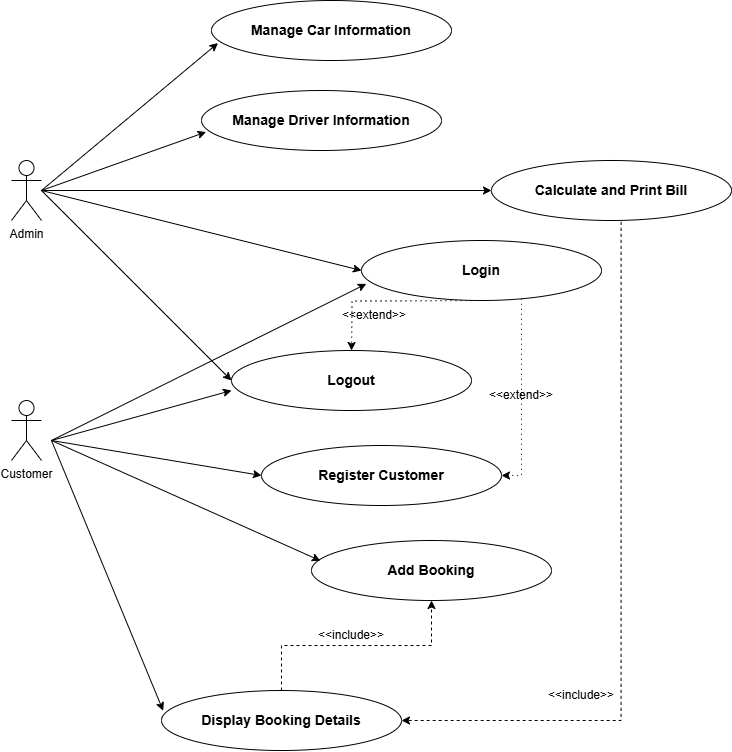

The diagram above was exported from draw.io. Its source (the exported page's mxGraphModel, read from the mxfile embedded in the PNG):
<mxGraphModel dx="1500" dy="807" grid="1" gridSize="10" guides="1" tooltips="1" connect="1" arrows="1" fold="1" page="1" pageScale="1" pageWidth="827" pageHeight="1169" math="0" shadow="0">
  <root>
    <mxCell id="0" />
    <mxCell id="1" parent="0" />
    <mxCell id="fznWr_6coarRIKgeVLar-1" value="Admin" style="shape=umlActor;verticalLabelPosition=bottom;verticalAlign=top;html=1;outlineConnect=0;" parent="1" vertex="1">
      <mxGeometry x="50" y="300" width="30" height="60" as="geometry" />
    </mxCell>
    <mxCell id="fznWr_6coarRIKgeVLar-4" value="Customer" style="shape=umlActor;verticalLabelPosition=bottom;verticalAlign=top;html=1;outlineConnect=0;" parent="1" vertex="1">
      <mxGeometry x="50" y="540" width="30" height="60" as="geometry" />
    </mxCell>
    <mxCell id="fznWr_6coarRIKgeVLar-5" value="&lt;b&gt;&lt;font style=&quot;font-size: 14px;&quot;&gt;Manage Car Information&lt;/font&gt;&lt;/b&gt;" style="ellipse;whiteSpace=wrap;html=1;" parent="1" vertex="1">
      <mxGeometry x="250" y="140" width="240" height="60" as="geometry" />
    </mxCell>
    <mxCell id="fznWr_6coarRIKgeVLar-7" value="&lt;font style=&quot;font-size: 14px;&quot;&gt;&lt;b&gt;Manage Driver Information&lt;/b&gt;&lt;/font&gt;" style="ellipse;whiteSpace=wrap;html=1;" parent="1" vertex="1">
      <mxGeometry x="240" y="230" width="240" height="60" as="geometry" />
    </mxCell>
    <mxCell id="fznWr_6coarRIKgeVLar-32" value="" style="edgeStyle=orthogonalEdgeStyle;rounded=0;orthogonalLoop=1;jettySize=auto;html=1;exitX=0.54;exitY=1.023;exitDx=0;exitDy=0;exitPerimeter=0;entryX=1;entryY=0.5;entryDx=0;entryDy=0;dashed=1;" parent="1" source="fznWr_6coarRIKgeVLar-8" target="fznWr_6coarRIKgeVLar-13" edge="1">
      <mxGeometry relative="1" as="geometry">
        <mxPoint x="750.0002306807294" y="379.9988235294117" as="sourcePoint" />
        <mxPoint x="690" y="880" as="targetPoint" />
        <Array as="points">
          <mxPoint x="660" y="860" />
        </Array>
      </mxGeometry>
    </mxCell>
    <mxCell id="fznWr_6coarRIKgeVLar-8" value="&lt;font style=&quot;font-size: 14px;&quot;&gt;&lt;b&gt;Calculate and Print Bill&lt;/b&gt;&lt;/font&gt;" style="ellipse;whiteSpace=wrap;html=1;" parent="1" vertex="1">
      <mxGeometry x="530" y="300" width="240" height="60" as="geometry" />
    </mxCell>
    <mxCell id="fznWr_6coarRIKgeVLar-34" value="" style="edgeStyle=orthogonalEdgeStyle;rounded=0;orthogonalLoop=1;jettySize=auto;html=1;dashed=1;dashPattern=1 4;" parent="1" edge="1">
      <mxGeometry relative="1" as="geometry">
        <mxPoint x="520" y="440" as="sourcePoint" />
        <mxPoint x="390" y="490" as="targetPoint" />
      </mxGeometry>
    </mxCell>
    <mxCell id="fznWr_6coarRIKgeVLar-35" style="edgeStyle=orthogonalEdgeStyle;rounded=0;orthogonalLoop=1;jettySize=auto;html=1;entryX=1;entryY=0.5;entryDx=0;entryDy=0;dashed=1;dashPattern=1 4;" parent="1" source="fznWr_6coarRIKgeVLar-9" target="fznWr_6coarRIKgeVLar-11" edge="1">
      <mxGeometry relative="1" as="geometry">
        <Array as="points">
          <mxPoint x="560" y="615" />
        </Array>
      </mxGeometry>
    </mxCell>
    <mxCell id="fznWr_6coarRIKgeVLar-9" value="&lt;b&gt;&lt;font style=&quot;font-size: 14px;&quot;&gt;Login&lt;/font&gt;&lt;/b&gt;" style="ellipse;whiteSpace=wrap;html=1;" parent="1" vertex="1">
      <mxGeometry x="400" y="380" width="240" height="60" as="geometry" />
    </mxCell>
    <mxCell id="fznWr_6coarRIKgeVLar-10" value="&lt;font style=&quot;font-size: 14px;&quot;&gt;&lt;b&gt;Logout&lt;/b&gt;&lt;/font&gt;" style="ellipse;whiteSpace=wrap;html=1;" parent="1" vertex="1">
      <mxGeometry x="270" y="490" width="240" height="60" as="geometry" />
    </mxCell>
    <mxCell id="fznWr_6coarRIKgeVLar-11" value="&lt;b&gt;&lt;font style=&quot;font-size: 14px;&quot;&gt;Register Customer&lt;/font&gt;&lt;/b&gt;" style="ellipse;whiteSpace=wrap;html=1;" parent="1" vertex="1">
      <mxGeometry x="300" y="585" width="240" height="60" as="geometry" />
    </mxCell>
    <mxCell id="fznWr_6coarRIKgeVLar-12" value="&lt;b&gt;&lt;font style=&quot;font-size: 14px;&quot;&gt;Add Booking&lt;/font&gt;&lt;/b&gt;" style="ellipse;whiteSpace=wrap;html=1;" parent="1" vertex="1">
      <mxGeometry x="350" y="680" width="240" height="60" as="geometry" />
    </mxCell>
    <mxCell id="fznWr_6coarRIKgeVLar-29" value="" style="edgeStyle=orthogonalEdgeStyle;rounded=0;orthogonalLoop=1;jettySize=auto;html=1;dashed=1;" parent="1" source="fznWr_6coarRIKgeVLar-13" target="fznWr_6coarRIKgeVLar-12" edge="1">
      <mxGeometry relative="1" as="geometry" />
    </mxCell>
    <mxCell id="fznWr_6coarRIKgeVLar-13" value="&lt;b&gt;&lt;font style=&quot;font-size: 14px;&quot;&gt;Display Booking Details&lt;/font&gt;&lt;/b&gt;" style="ellipse;whiteSpace=wrap;html=1;" parent="1" vertex="1">
      <mxGeometry x="200" y="830" width="240" height="60" as="geometry" />
    </mxCell>
    <mxCell id="fznWr_6coarRIKgeVLar-16" value="" style="endArrow=classic;html=1;rounded=0;entryX=0.027;entryY=0.71;entryDx=0;entryDy=0;entryPerimeter=0;" parent="1" target="fznWr_6coarRIKgeVLar-5" edge="1">
      <mxGeometry width="50" height="50" relative="1" as="geometry">
        <mxPoint x="80" y="330" as="sourcePoint" />
        <mxPoint x="130" y="280" as="targetPoint" />
      </mxGeometry>
    </mxCell>
    <mxCell id="fznWr_6coarRIKgeVLar-17" value="" style="endArrow=classic;html=1;rounded=0;entryX=0.019;entryY=0.692;entryDx=0;entryDy=0;entryPerimeter=0;" parent="1" target="fznWr_6coarRIKgeVLar-7" edge="1">
      <mxGeometry width="50" height="50" relative="1" as="geometry">
        <mxPoint x="80" y="330" as="sourcePoint" />
        <mxPoint x="220" y="260" as="targetPoint" />
      </mxGeometry>
    </mxCell>
    <mxCell id="fznWr_6coarRIKgeVLar-18" value="" style="endArrow=classic;html=1;rounded=0;entryX=0;entryY=0.5;entryDx=0;entryDy=0;" parent="1" target="fznWr_6coarRIKgeVLar-8" edge="1">
      <mxGeometry width="50" height="50" relative="1" as="geometry">
        <mxPoint x="80" y="330" as="sourcePoint" />
        <mxPoint x="210" y="350" as="targetPoint" />
      </mxGeometry>
    </mxCell>
    <mxCell id="fznWr_6coarRIKgeVLar-19" value="" style="endArrow=classic;html=1;rounded=0;entryX=0;entryY=0.5;entryDx=0;entryDy=0;" parent="1" target="fznWr_6coarRIKgeVLar-9" edge="1">
      <mxGeometry width="50" height="50" relative="1" as="geometry">
        <mxPoint x="80" y="330" as="sourcePoint" />
        <mxPoint x="210" y="350" as="targetPoint" />
      </mxGeometry>
    </mxCell>
    <mxCell id="fznWr_6coarRIKgeVLar-20" value="" style="endArrow=classic;html=1;rounded=0;entryX=0;entryY=0.5;entryDx=0;entryDy=0;" parent="1" target="fznWr_6coarRIKgeVLar-10" edge="1">
      <mxGeometry width="50" height="50" relative="1" as="geometry">
        <mxPoint x="80" y="330" as="sourcePoint" />
        <mxPoint x="210" y="350" as="targetPoint" />
      </mxGeometry>
    </mxCell>
    <mxCell id="fznWr_6coarRIKgeVLar-21" value="" style="endArrow=classic;html=1;rounded=0;entryX=0.02;entryY=0.723;entryDx=0;entryDy=0;entryPerimeter=0;" parent="1" target="fznWr_6coarRIKgeVLar-9" edge="1">
      <mxGeometry width="50" height="50" relative="1" as="geometry">
        <mxPoint x="90" y="580" as="sourcePoint" />
        <mxPoint x="220" y="420" as="targetPoint" />
      </mxGeometry>
    </mxCell>
    <mxCell id="fznWr_6coarRIKgeVLar-22" value="" style="endArrow=classic;html=1;rounded=0;entryX=0;entryY=0.667;entryDx=0;entryDy=0;entryPerimeter=0;" parent="1" target="fznWr_6coarRIKgeVLar-10" edge="1">
      <mxGeometry width="50" height="50" relative="1" as="geometry">
        <mxPoint x="90" y="580" as="sourcePoint" />
        <mxPoint x="250" y="540" as="targetPoint" />
      </mxGeometry>
    </mxCell>
    <mxCell id="fznWr_6coarRIKgeVLar-23" value="" style="endArrow=classic;html=1;rounded=0;entryX=0;entryY=0.5;entryDx=0;entryDy=0;" parent="1" target="fznWr_6coarRIKgeVLar-11" edge="1">
      <mxGeometry width="50" height="50" relative="1" as="geometry">
        <mxPoint x="90" y="580" as="sourcePoint" />
        <mxPoint x="250" y="540" as="targetPoint" />
      </mxGeometry>
    </mxCell>
    <mxCell id="fznWr_6coarRIKgeVLar-24" value="" style="endArrow=classic;html=1;rounded=0;entryX=0.037;entryY=0.337;entryDx=0;entryDy=0;entryPerimeter=0;" parent="1" target="fznWr_6coarRIKgeVLar-12" edge="1">
      <mxGeometry width="50" height="50" relative="1" as="geometry">
        <mxPoint x="90" y="580" as="sourcePoint" />
        <mxPoint x="220" y="636" as="targetPoint" />
      </mxGeometry>
    </mxCell>
    <mxCell id="fznWr_6coarRIKgeVLar-25" value="" style="endArrow=classic;html=1;rounded=0;entryX=0.007;entryY=0.337;entryDx=0;entryDy=0;entryPerimeter=0;" parent="1" target="fznWr_6coarRIKgeVLar-13" edge="1">
      <mxGeometry width="50" height="50" relative="1" as="geometry">
        <mxPoint x="90" y="580" as="sourcePoint" />
        <mxPoint x="250" y="540" as="targetPoint" />
      </mxGeometry>
    </mxCell>
    <mxCell id="fznWr_6coarRIKgeVLar-27" value="&amp;lt;&amp;lt;include&amp;gt;&amp;gt;" style="text;html=1;align=center;verticalAlign=middle;whiteSpace=wrap;rounded=0;dashed=1;" parent="1" vertex="1">
      <mxGeometry x="360" y="760" width="60" height="30" as="geometry" />
    </mxCell>
    <mxCell id="fznWr_6coarRIKgeVLar-33" value="&amp;lt;&amp;lt;include&amp;gt;&amp;gt;" style="text;html=1;align=center;verticalAlign=middle;whiteSpace=wrap;rounded=0;dashed=1;" parent="1" vertex="1">
      <mxGeometry x="590" y="820" width="60" height="30" as="geometry" />
    </mxCell>
    <mxCell id="fznWr_6coarRIKgeVLar-36" value="&amp;lt;&amp;lt;extend&amp;gt;&amp;gt;" style="text;html=1;align=center;verticalAlign=middle;whiteSpace=wrap;rounded=0;dashed=1;" parent="1" vertex="1">
      <mxGeometry x="530" y="520" width="60" height="30" as="geometry" />
    </mxCell>
    <mxCell id="fznWr_6coarRIKgeVLar-37" value="&amp;lt;&amp;lt;extend&amp;gt;&amp;gt;" style="text;html=1;align=center;verticalAlign=middle;whiteSpace=wrap;rounded=0;dashed=1;" parent="1" vertex="1">
      <mxGeometry x="383" y="440" width="60" height="30" as="geometry" />
    </mxCell>
  </root>
</mxGraphModel>